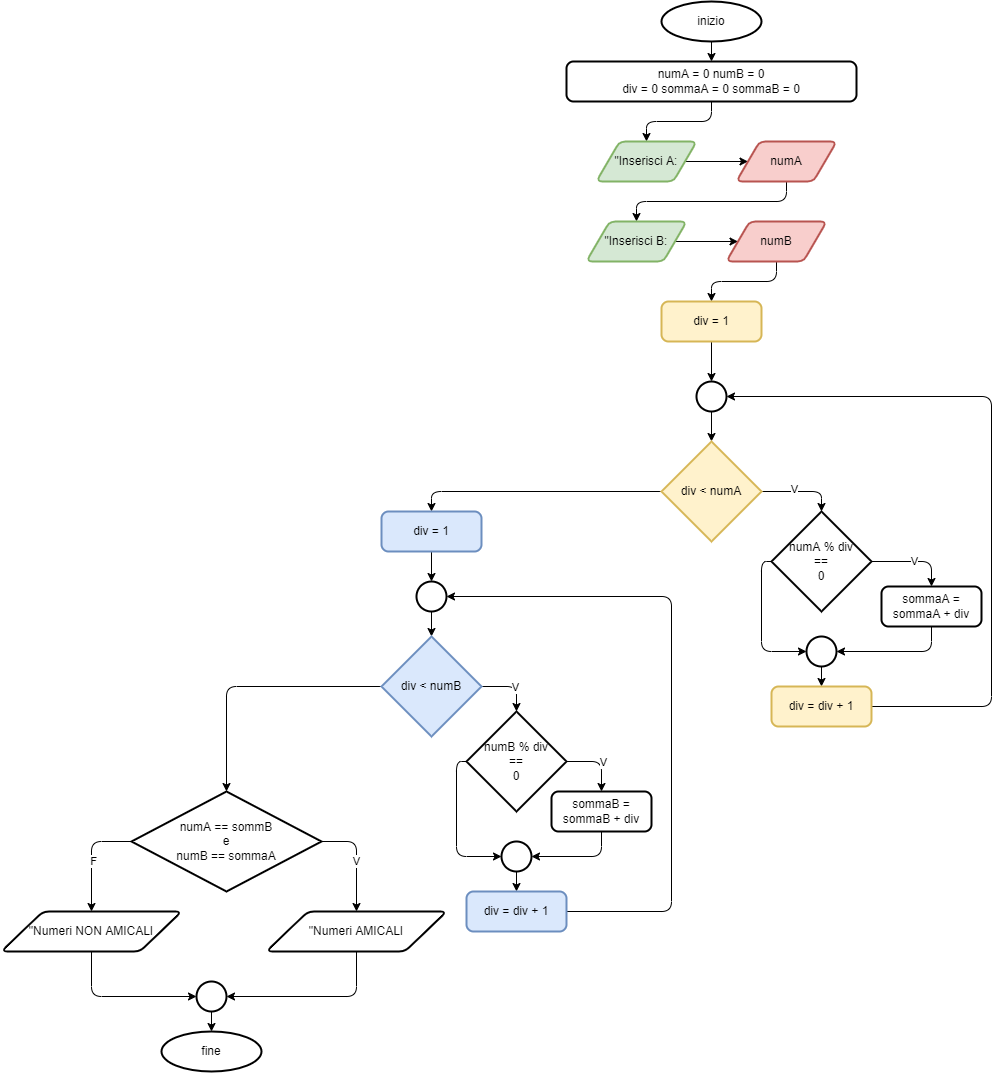

The diagram above was exported from draw.io. Its source (the exported page's mxGraphModel, read from the mxfile embedded in the PNG):
<mxGraphModel dx="915" dy="652" grid="1" gridSize="10" guides="1" tooltips="1" connect="1" arrows="1" fold="1" page="1" pageScale="1" pageWidth="1169" pageHeight="1654" math="0" shadow="0">
  <root>
    <mxCell id="0" />
    <mxCell id="1" parent="0" />
    <mxCell id="6" style="edgeStyle=orthogonalEdgeStyle;html=1;entryX=0.5;entryY=0;entryDx=0;entryDy=0;exitX=0.5;exitY=1;exitDx=0;exitDy=0;" edge="1" parent="1" source="12" target="3">
      <mxGeometry relative="1" as="geometry">
        <mxPoint x="730" y="270" as="sourcePoint" />
      </mxGeometry>
    </mxCell>
    <mxCell id="13" style="edgeStyle=orthogonalEdgeStyle;html=1;exitX=0.5;exitY=1;exitDx=0;exitDy=0;exitPerimeter=0;entryX=0.5;entryY=0;entryDx=0;entryDy=0;" edge="1" parent="1" source="2" target="12">
      <mxGeometry relative="1" as="geometry" />
    </mxCell>
    <mxCell id="2" value="inizio" style="strokeWidth=2;html=1;shape=mxgraph.flowchart.start_1;whiteSpace=wrap;" vertex="1" parent="1">
      <mxGeometry x="670" y="10" width="100" height="40" as="geometry" />
    </mxCell>
    <mxCell id="7" style="edgeStyle=orthogonalEdgeStyle;html=1;exitX=1;exitY=0.5;exitDx=0;exitDy=0;entryX=0;entryY=0.5;entryDx=0;entryDy=0;" edge="1" parent="1" source="3" target="4">
      <mxGeometry relative="1" as="geometry" />
    </mxCell>
    <mxCell id="3" value="&quot;Inserisci A:" style="shape=parallelogram;html=1;strokeWidth=2;perimeter=parallelogramPerimeter;whiteSpace=wrap;rounded=1;arcSize=12;size=0.23;fillColor=#d5e8d4;strokeColor=#82b366;" vertex="1" parent="1">
      <mxGeometry x="605" y="150" width="100" height="40" as="geometry" />
    </mxCell>
    <mxCell id="11" style="edgeStyle=orthogonalEdgeStyle;html=1;exitX=0.5;exitY=1;exitDx=0;exitDy=0;entryX=0.5;entryY=0;entryDx=0;entryDy=0;" edge="1" parent="1" source="4" target="9">
      <mxGeometry relative="1" as="geometry" />
    </mxCell>
    <mxCell id="4" value="numA" style="shape=parallelogram;html=1;strokeWidth=2;perimeter=parallelogramPerimeter;whiteSpace=wrap;rounded=1;arcSize=12;size=0.23;fillColor=#f8cecc;strokeColor=#b85450;" vertex="1" parent="1">
      <mxGeometry x="745" y="150" width="100" height="40" as="geometry" />
    </mxCell>
    <mxCell id="8" style="edgeStyle=orthogonalEdgeStyle;html=1;exitX=1;exitY=0.5;exitDx=0;exitDy=0;entryX=0;entryY=0.5;entryDx=0;entryDy=0;" edge="1" parent="1" source="9" target="10">
      <mxGeometry relative="1" as="geometry" />
    </mxCell>
    <mxCell id="9" value="&quot;Inserisci B:" style="shape=parallelogram;html=1;strokeWidth=2;perimeter=parallelogramPerimeter;whiteSpace=wrap;rounded=1;arcSize=12;size=0.23;fillColor=#d5e8d4;strokeColor=#82b366;" vertex="1" parent="1">
      <mxGeometry x="595" y="230" width="100" height="40" as="geometry" />
    </mxCell>
    <mxCell id="19" style="edgeStyle=orthogonalEdgeStyle;html=1;exitX=0.5;exitY=1;exitDx=0;exitDy=0;entryX=0.5;entryY=0;entryDx=0;entryDy=0;" edge="1" parent="1" source="10" target="14">
      <mxGeometry relative="1" as="geometry" />
    </mxCell>
    <mxCell id="10" value="numB" style="shape=parallelogram;html=1;strokeWidth=2;perimeter=parallelogramPerimeter;whiteSpace=wrap;rounded=1;arcSize=12;size=0.23;fillColor=#f8cecc;strokeColor=#b85450;" vertex="1" parent="1">
      <mxGeometry x="735" y="230" width="100" height="40" as="geometry" />
    </mxCell>
    <mxCell id="12" value="numA = 0 numB = 0&lt;br&gt;div = 0 sommaA = 0 sommaB = 0" style="rounded=1;whiteSpace=wrap;html=1;absoluteArcSize=1;arcSize=14;strokeWidth=2;" vertex="1" parent="1">
      <mxGeometry x="575" y="70" width="290" height="40" as="geometry" />
    </mxCell>
    <mxCell id="20" style="edgeStyle=orthogonalEdgeStyle;html=1;exitX=0.5;exitY=1;exitDx=0;exitDy=0;entryX=0.5;entryY=0;entryDx=0;entryDy=0;entryPerimeter=0;" edge="1" parent="1" source="14" target="15">
      <mxGeometry relative="1" as="geometry" />
    </mxCell>
    <mxCell id="14" value="div = 1" style="rounded=1;whiteSpace=wrap;html=1;absoluteArcSize=1;arcSize=14;strokeWidth=2;fillColor=#fff2cc;strokeColor=#d6b656;" vertex="1" parent="1">
      <mxGeometry x="670" y="310" width="100" height="40" as="geometry" />
    </mxCell>
    <mxCell id="21" style="edgeStyle=orthogonalEdgeStyle;html=1;exitX=0.5;exitY=1;exitDx=0;exitDy=0;exitPerimeter=0;entryX=0.5;entryY=0;entryDx=0;entryDy=0;entryPerimeter=0;" edge="1" parent="1" source="15" target="16">
      <mxGeometry relative="1" as="geometry" />
    </mxCell>
    <mxCell id="15" value="" style="strokeWidth=2;html=1;shape=mxgraph.flowchart.start_2;whiteSpace=wrap;" vertex="1" parent="1">
      <mxGeometry x="705" y="390" width="30" height="30" as="geometry" />
    </mxCell>
    <mxCell id="22" style="edgeStyle=orthogonalEdgeStyle;html=1;exitX=1;exitY=0.5;exitDx=0;exitDy=0;exitPerimeter=0;entryX=0.5;entryY=0;entryDx=0;entryDy=0;entryPerimeter=0;" edge="1" parent="1" source="16" target="17">
      <mxGeometry relative="1" as="geometry" />
    </mxCell>
    <mxCell id="31" value="V" style="edgeLabel;html=1;align=center;verticalAlign=middle;resizable=0;points=[];" vertex="1" connectable="0" parent="22">
      <mxGeometry x="-0.1866" y="2" relative="1" as="geometry">
        <mxPoint as="offset" />
      </mxGeometry>
    </mxCell>
    <mxCell id="30" style="edgeStyle=orthogonalEdgeStyle;html=1;exitX=0;exitY=0.5;exitDx=0;exitDy=0;exitPerimeter=0;entryX=0.5;entryY=0;entryDx=0;entryDy=0;" edge="1" parent="1" source="16" target="32">
      <mxGeometry relative="1" as="geometry">
        <mxPoint x="440" y="500" as="targetPoint" />
      </mxGeometry>
    </mxCell>
    <mxCell id="16" value="div &amp;lt; numA" style="strokeWidth=2;html=1;shape=mxgraph.flowchart.decision;whiteSpace=wrap;fillColor=#fff2cc;strokeColor=#d6b656;" vertex="1" parent="1">
      <mxGeometry x="670" y="450" width="100" height="100" as="geometry" />
    </mxCell>
    <mxCell id="23" value="V" style="edgeStyle=orthogonalEdgeStyle;html=1;exitX=1;exitY=0.5;exitDx=0;exitDy=0;exitPerimeter=0;entryX=0.5;entryY=0;entryDx=0;entryDy=0;" edge="1" parent="1" source="17" target="18">
      <mxGeometry relative="1" as="geometry" />
    </mxCell>
    <mxCell id="25" style="edgeStyle=orthogonalEdgeStyle;html=1;exitX=0;exitY=0.5;exitDx=0;exitDy=0;exitPerimeter=0;entryX=0;entryY=0.5;entryDx=0;entryDy=0;entryPerimeter=0;" edge="1" parent="1" source="17" target="24">
      <mxGeometry relative="1" as="geometry" />
    </mxCell>
    <mxCell id="17" value="numA % div&lt;br&gt;==&lt;br&gt;0" style="strokeWidth=2;html=1;shape=mxgraph.flowchart.decision;whiteSpace=wrap;" vertex="1" parent="1">
      <mxGeometry x="780" y="520" width="100" height="100" as="geometry" />
    </mxCell>
    <mxCell id="26" style="edgeStyle=orthogonalEdgeStyle;html=1;exitX=0.5;exitY=1;exitDx=0;exitDy=0;entryX=1;entryY=0.5;entryDx=0;entryDy=0;entryPerimeter=0;" edge="1" parent="1" source="18" target="24">
      <mxGeometry relative="1" as="geometry" />
    </mxCell>
    <mxCell id="18" value="sommaA = sommaA + div" style="rounded=1;whiteSpace=wrap;html=1;absoluteArcSize=1;arcSize=14;strokeWidth=2;" vertex="1" parent="1">
      <mxGeometry x="890" y="595" width="100" height="40" as="geometry" />
    </mxCell>
    <mxCell id="28" style="edgeStyle=orthogonalEdgeStyle;html=1;exitX=0.5;exitY=1;exitDx=0;exitDy=0;exitPerimeter=0;entryX=0.5;entryY=0;entryDx=0;entryDy=0;" edge="1" parent="1" source="24" target="27">
      <mxGeometry relative="1" as="geometry" />
    </mxCell>
    <mxCell id="24" value="" style="strokeWidth=2;html=1;shape=mxgraph.flowchart.start_2;whiteSpace=wrap;" vertex="1" parent="1">
      <mxGeometry x="815" y="645" width="30" height="30" as="geometry" />
    </mxCell>
    <mxCell id="29" style="edgeStyle=orthogonalEdgeStyle;html=1;exitX=1;exitY=0.5;exitDx=0;exitDy=0;entryX=1;entryY=0.5;entryDx=0;entryDy=0;entryPerimeter=0;" edge="1" parent="1" source="27" target="15">
      <mxGeometry relative="1" as="geometry">
        <Array as="points">
          <mxPoint x="1000" y="715" />
          <mxPoint x="1000" y="405" />
        </Array>
      </mxGeometry>
    </mxCell>
    <mxCell id="27" value="div = div + 1" style="rounded=1;whiteSpace=wrap;html=1;absoluteArcSize=1;arcSize=14;strokeWidth=2;fillColor=#fff2cc;strokeColor=#d6b656;" vertex="1" parent="1">
      <mxGeometry x="780" y="695" width="100" height="40" as="geometry" />
    </mxCell>
    <mxCell id="34" style="edgeStyle=orthogonalEdgeStyle;html=1;exitX=0.5;exitY=1;exitDx=0;exitDy=0;entryX=0.5;entryY=0;entryDx=0;entryDy=0;entryPerimeter=0;" edge="1" parent="1" source="32" target="33">
      <mxGeometry relative="1" as="geometry" />
    </mxCell>
    <mxCell id="32" value="div = 1" style="rounded=1;whiteSpace=wrap;html=1;absoluteArcSize=1;arcSize=14;strokeWidth=2;fillColor=#dae8fc;strokeColor=#6c8ebf;" vertex="1" parent="1">
      <mxGeometry x="390" y="520" width="100" height="40" as="geometry" />
    </mxCell>
    <mxCell id="36" style="edgeStyle=orthogonalEdgeStyle;html=1;exitX=0.5;exitY=1;exitDx=0;exitDy=0;exitPerimeter=0;entryX=0.5;entryY=0;entryDx=0;entryDy=0;entryPerimeter=0;" edge="1" parent="1" source="33" target="35">
      <mxGeometry relative="1" as="geometry" />
    </mxCell>
    <mxCell id="33" value="" style="strokeWidth=2;html=1;shape=mxgraph.flowchart.start_2;whiteSpace=wrap;" vertex="1" parent="1">
      <mxGeometry x="425" y="590" width="30" height="30" as="geometry" />
    </mxCell>
    <mxCell id="38" style="edgeStyle=orthogonalEdgeStyle;html=1;exitX=1;exitY=0.5;exitDx=0;exitDy=0;exitPerimeter=0;entryX=0.5;entryY=0;entryDx=0;entryDy=0;entryPerimeter=0;" edge="1" parent="1" source="35" target="37">
      <mxGeometry relative="1" as="geometry" />
    </mxCell>
    <mxCell id="47" value="V" style="edgeLabel;html=1;align=center;verticalAlign=middle;resizable=0;points=[];" vertex="1" connectable="0" parent="38">
      <mxGeometry x="0.1978" y="-1" relative="1" as="geometry">
        <mxPoint as="offset" />
      </mxGeometry>
    </mxCell>
    <mxCell id="51" style="edgeStyle=orthogonalEdgeStyle;html=1;entryX=0.5;entryY=0;entryDx=0;entryDy=0;entryPerimeter=0;" edge="1" parent="1" source="35" target="49">
      <mxGeometry relative="1" as="geometry" />
    </mxCell>
    <mxCell id="35" value="div &amp;lt; numB" style="strokeWidth=2;html=1;shape=mxgraph.flowchart.decision;whiteSpace=wrap;fillColor=#dae8fc;strokeColor=#6c8ebf;" vertex="1" parent="1">
      <mxGeometry x="390" y="645" width="100" height="100" as="geometry" />
    </mxCell>
    <mxCell id="40" style="edgeStyle=orthogonalEdgeStyle;html=1;exitX=1;exitY=0.5;exitDx=0;exitDy=0;exitPerimeter=0;entryX=0.5;entryY=0;entryDx=0;entryDy=0;" edge="1" parent="1" source="37" target="39">
      <mxGeometry relative="1" as="geometry" />
    </mxCell>
    <mxCell id="48" value="V" style="edgeLabel;html=1;align=center;verticalAlign=middle;resizable=0;points=[];" vertex="1" connectable="0" parent="40">
      <mxGeometry x="0.0982" y="2" relative="1" as="geometry">
        <mxPoint as="offset" />
      </mxGeometry>
    </mxCell>
    <mxCell id="43" style="edgeStyle=orthogonalEdgeStyle;html=1;exitX=0;exitY=0.5;exitDx=0;exitDy=0;exitPerimeter=0;entryX=0;entryY=0.5;entryDx=0;entryDy=0;entryPerimeter=0;" edge="1" parent="1" source="37" target="41">
      <mxGeometry relative="1" as="geometry" />
    </mxCell>
    <mxCell id="37" value="numB % div&lt;br&gt;==&lt;br&gt;0" style="strokeWidth=2;html=1;shape=mxgraph.flowchart.decision;whiteSpace=wrap;" vertex="1" parent="1">
      <mxGeometry x="475" y="720" width="100" height="100" as="geometry" />
    </mxCell>
    <mxCell id="42" style="edgeStyle=orthogonalEdgeStyle;html=1;exitX=0.5;exitY=1;exitDx=0;exitDy=0;entryX=1;entryY=0.5;entryDx=0;entryDy=0;entryPerimeter=0;" edge="1" parent="1" source="39" target="41">
      <mxGeometry relative="1" as="geometry" />
    </mxCell>
    <mxCell id="39" value="sommaB = sommaB + div" style="rounded=1;whiteSpace=wrap;html=1;absoluteArcSize=1;arcSize=14;strokeWidth=2;" vertex="1" parent="1">
      <mxGeometry x="560" y="800" width="100" height="40" as="geometry" />
    </mxCell>
    <mxCell id="45" style="edgeStyle=orthogonalEdgeStyle;html=1;exitX=0.5;exitY=1;exitDx=0;exitDy=0;exitPerimeter=0;entryX=0.5;entryY=0;entryDx=0;entryDy=0;" edge="1" parent="1" source="41" target="44">
      <mxGeometry relative="1" as="geometry" />
    </mxCell>
    <mxCell id="41" value="" style="strokeWidth=2;html=1;shape=mxgraph.flowchart.start_2;whiteSpace=wrap;" vertex="1" parent="1">
      <mxGeometry x="510" y="850" width="30" height="30" as="geometry" />
    </mxCell>
    <mxCell id="46" style="edgeStyle=orthogonalEdgeStyle;html=1;exitX=1;exitY=0.5;exitDx=0;exitDy=0;entryX=1;entryY=0.5;entryDx=0;entryDy=0;entryPerimeter=0;" edge="1" parent="1" source="44" target="33">
      <mxGeometry relative="1" as="geometry">
        <Array as="points">
          <mxPoint x="680" y="920" />
          <mxPoint x="680" y="605" />
        </Array>
      </mxGeometry>
    </mxCell>
    <mxCell id="44" value="div = div + 1" style="rounded=1;whiteSpace=wrap;html=1;absoluteArcSize=1;arcSize=14;strokeWidth=2;fillColor=#dae8fc;strokeColor=#6c8ebf;" vertex="1" parent="1">
      <mxGeometry x="475" y="900" width="100" height="40" as="geometry" />
    </mxCell>
    <mxCell id="55" style="edgeStyle=orthogonalEdgeStyle;html=1;entryX=0.5;entryY=0;entryDx=0;entryDy=0;exitX=1;exitY=0.5;exitDx=0;exitDy=0;exitPerimeter=0;" edge="1" parent="1" source="49" target="52">
      <mxGeometry relative="1" as="geometry" />
    </mxCell>
    <mxCell id="56" value="V" style="edgeLabel;html=1;align=center;verticalAlign=middle;resizable=0;points=[];" vertex="1" connectable="0" parent="55">
      <mxGeometry x="0.05" relative="1" as="geometry">
        <mxPoint as="offset" />
      </mxGeometry>
    </mxCell>
    <mxCell id="57" style="edgeStyle=orthogonalEdgeStyle;html=1;entryX=0.5;entryY=0;entryDx=0;entryDy=0;exitX=0;exitY=0.5;exitDx=0;exitDy=0;exitPerimeter=0;" edge="1" parent="1" source="49" target="53">
      <mxGeometry relative="1" as="geometry" />
    </mxCell>
    <mxCell id="62" value="F" style="edgeLabel;html=1;align=center;verticalAlign=middle;resizable=0;points=[];" vertex="1" connectable="0" parent="57">
      <mxGeometry x="0.0697" y="2" relative="1" as="geometry">
        <mxPoint as="offset" />
      </mxGeometry>
    </mxCell>
    <mxCell id="49" value="numA == sommB&lt;br&gt;e&lt;br&gt;numB == sommaA" style="strokeWidth=2;html=1;shape=mxgraph.flowchart.decision;whiteSpace=wrap;" vertex="1" parent="1">
      <mxGeometry x="140" y="800" width="190" height="100" as="geometry" />
    </mxCell>
    <mxCell id="59" style="edgeStyle=orthogonalEdgeStyle;html=1;entryX=1;entryY=0.5;entryDx=0;entryDy=0;entryPerimeter=0;exitX=0.5;exitY=1;exitDx=0;exitDy=0;" edge="1" parent="1" source="52" target="54">
      <mxGeometry relative="1" as="geometry" />
    </mxCell>
    <mxCell id="52" value="&quot;Numeri AMICALI" style="shape=parallelogram;html=1;strokeWidth=2;perimeter=parallelogramPerimeter;whiteSpace=wrap;rounded=1;arcSize=12;size=0.23;" vertex="1" parent="1">
      <mxGeometry x="275" y="920" width="180" height="40" as="geometry" />
    </mxCell>
    <mxCell id="58" style="edgeStyle=orthogonalEdgeStyle;html=1;entryX=0;entryY=0.5;entryDx=0;entryDy=0;entryPerimeter=0;exitX=0.5;exitY=1;exitDx=0;exitDy=0;" edge="1" parent="1" source="53" target="54">
      <mxGeometry relative="1" as="geometry" />
    </mxCell>
    <mxCell id="53" value="&quot;Numeri NON AMICALI" style="shape=parallelogram;html=1;strokeWidth=2;perimeter=parallelogramPerimeter;whiteSpace=wrap;rounded=1;arcSize=12;size=0.23;" vertex="1" parent="1">
      <mxGeometry x="10" y="920" width="180" height="40" as="geometry" />
    </mxCell>
    <mxCell id="61" style="edgeStyle=orthogonalEdgeStyle;html=1;entryX=0.5;entryY=0;entryDx=0;entryDy=0;entryPerimeter=0;" edge="1" parent="1" source="54" target="60">
      <mxGeometry relative="1" as="geometry" />
    </mxCell>
    <mxCell id="54" value="" style="strokeWidth=2;html=1;shape=mxgraph.flowchart.start_2;whiteSpace=wrap;" vertex="1" parent="1">
      <mxGeometry x="205" y="990" width="30" height="30" as="geometry" />
    </mxCell>
    <mxCell id="60" value="fine" style="strokeWidth=2;html=1;shape=mxgraph.flowchart.start_1;whiteSpace=wrap;" vertex="1" parent="1">
      <mxGeometry x="170" y="1040" width="100" height="40" as="geometry" />
    </mxCell>
  </root>
</mxGraphModel>